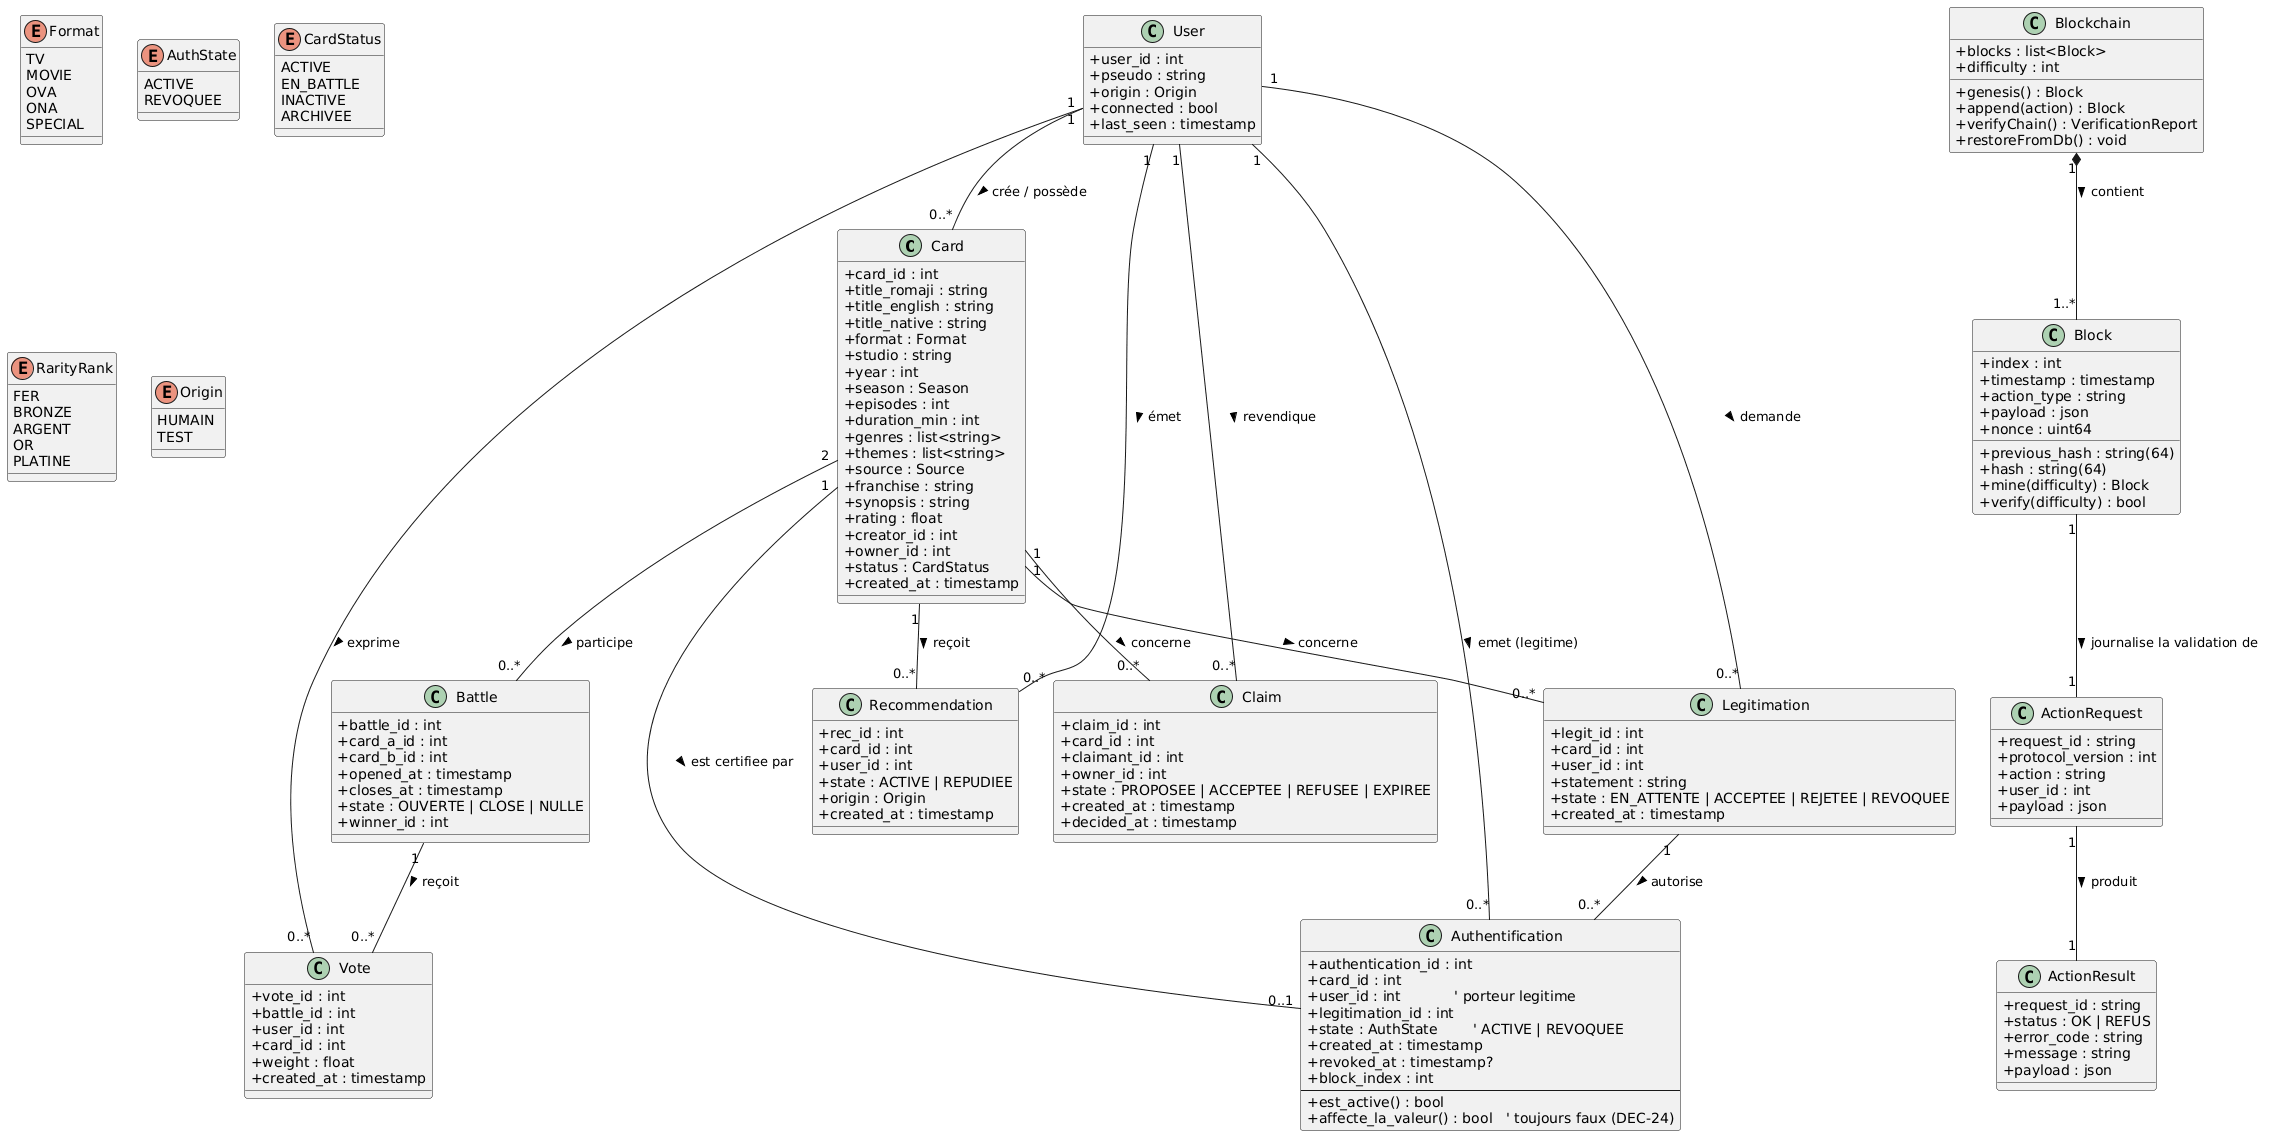

The diagram above was rendered by PlantUML. Its source (embedded in the PNG):
@startuml
' AnimeTCG - SAÉ BUT2 S3 - modèle de classes serveur (phase 1)
' Serveur en C : les "classes" correspondent aux structures + fonctions associées.
skinparam classAttributeIconSize 0

class Card {
  + card_id : int
  + title_romaji : string
  + title_english : string
  + title_native : string
  + format : Format
  + studio : string
  + year : int
  + season : Season
  + episodes : int
  + duration_min : int
  + genres : list<string>
  + themes : list<string>
  + source : Source
  + franchise : string
  + synopsis : string
  + rating : float
  + creator_id : int
  + owner_id : int
  + status : CardStatus
  + created_at : timestamp
}

class User {
  + user_id : int
  + pseudo : string
  + origin : Origin
  + connected : bool
  + last_seen : timestamp
}

class Recommendation {
  + rec_id : int
  + card_id : int
  + user_id : int
  + state : ACTIVE | REPUDIEE
  + origin : Origin
  + created_at : timestamp
}

class Battle {
  + battle_id : int
  + card_a_id : int
  + card_b_id : int
  + opened_at : timestamp
  + closes_at : timestamp
  + state : OUVERTE | CLOSE | NULLE
  + winner_id : int
}

class Vote {
  + vote_id : int
  + battle_id : int
  + user_id : int
  + card_id : int
  + weight : float
  + created_at : timestamp
}

class Legitimation {
  + legit_id : int
  + card_id : int
  + user_id : int
  + statement : string
  + state : EN_ATTENTE | ACCEPTEE | REJETEE | REVOQUEE
  + created_at : timestamp
}

class Claim {
  + claim_id : int
  + card_id : int
  + claimant_id : int
  + owner_id : int
  + state : PROPOSEE | ACCEPTEE | REFUSEE | EXPIREE
  + created_at : timestamp
  + decided_at : timestamp
}

class Authentification {
  + authentication_id : int
  + card_id : int
  + user_id : int            ' porteur legitime
  + legitimation_id : int
  + state : AuthState        ' ACTIVE | REVOQUEE
  + created_at : timestamp
  + revoked_at : timestamp?
  + block_index : int
  --
  + est_active() : bool
  + affecte_la_valeur() : bool   ' toujours faux (DEC-24)
}

class Block {
  + index : int
  + timestamp : timestamp
  + action_type : string
  + payload : json
  + previous_hash : string(64)
  + nonce : uint64
  + hash : string(64)
  + mine(difficulty) : Block
  + verify(difficulty) : bool
}

class Blockchain {
  + blocks : list<Block>
  + difficulty : int
  + genesis() : Block
  + append(action) : Block
  + verifyChain() : VerificationReport
  + restoreFromDb() : void
}

class ActionRequest {
  + request_id : string
  + protocol_version : int
  + action : string
  + user_id : int
  + payload : json
}

class ActionResult {
  + request_id : string
  + status : OK | REFUS
  + error_code : string
  + message : string
  + payload : json
}

User "1" -- "0..*" Card : crée / possède >
User "1" -- "0..*" Recommendation : émet >
Card "1" -- "0..*" Recommendation : reçoit >
Card "2" -- "0..*" Battle : participe >
User "1" -- "0..*" Vote : exprime >
Battle "1" -- "0..*" Vote : reçoit >
Card "1" -- "0..*" Legitimation : concerne >
User "1" -- "0..*" Legitimation : demande >
Card "1" -- "0..*" Claim : concerne >
User "1" -- "0..*" Authentification : emet (legitime) >
Card "1" -- "0..1" Authentification : est certifiee par >
Legitimation "1" -- "0..*" Authentification : autorise >
User "1" -- "0..*" Claim : revendique >
Blockchain "1" *-- "1..*" Block : contient >
Block "1" -- "1" ActionRequest : journalise la validation de >
ActionRequest "1" -- "1" ActionResult : produit >

enum Format {
  TV
  MOVIE
  OVA
  ONA
  SPECIAL
}
enum AuthState {
  ACTIVE
  REVOQUEE
}

enum CardStatus {
  ACTIVE
  EN_BATTLE
  INACTIVE
  ARCHIVEE
}
enum RarityRank {
  FER
  BRONZE
  ARGENT
  OR
  PLATINE
}
enum Origin {
  HUMAIN
  TEST
}
@enduml